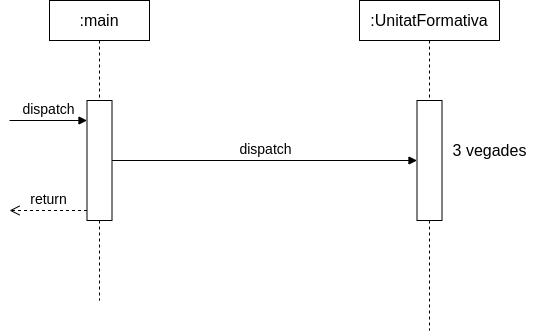

The diagram above was exported from draw.io. Its source (the exported page's mxGraphModel, read from the mxfile embedded in the PNG):
<mxGraphModel dx="1422" dy="796" grid="1" gridSize="10" guides="1" tooltips="1" connect="1" arrows="1" fold="1" page="1" pageScale="1" pageWidth="827" pageHeight="1169" math="0" shadow="0">
  <root>
    <mxCell id="0" />
    <mxCell id="1" parent="0" />
    <mxCell id="FPsatha_V_2bBOSJD8k--1" value="&lt;font style=&quot;font-size: 16px;&quot;&gt;:main&lt;/font&gt;" style="shape=umlLifeline;perimeter=lifelinePerimeter;whiteSpace=wrap;html=1;container=1;collapsible=0;recursiveResize=0;outlineConnect=0;" vertex="1" parent="1">
      <mxGeometry x="250" y="120" width="100" height="300" as="geometry" />
    </mxCell>
    <mxCell id="FPsatha_V_2bBOSJD8k--2" value="" style="html=1;points=[];perimeter=orthogonalPerimeter;" vertex="1" parent="FPsatha_V_2bBOSJD8k--1">
      <mxGeometry x="37.5" y="100" width="25" height="120" as="geometry" />
    </mxCell>
    <mxCell id="FPsatha_V_2bBOSJD8k--3" value="&lt;font style=&quot;font-size: 14px;&quot;&gt;dispatch&lt;/font&gt;" style="html=1;verticalAlign=bottom;endArrow=block;rounded=0;" edge="1" parent="1" target="FPsatha_V_2bBOSJD8k--2">
      <mxGeometry width="80" relative="1" as="geometry">
        <mxPoint x="210" y="240" as="sourcePoint" />
        <mxPoint x="290" y="240" as="targetPoint" />
      </mxGeometry>
    </mxCell>
    <mxCell id="FPsatha_V_2bBOSJD8k--4" value="&lt;font style=&quot;font-size: 14px;&quot;&gt;return&lt;/font&gt;" style="html=1;verticalAlign=bottom;endArrow=open;dashed=1;endSize=8;rounded=0;" edge="1" parent="1" source="FPsatha_V_2bBOSJD8k--2">
      <mxGeometry relative="1" as="geometry">
        <mxPoint x="290" y="330" as="sourcePoint" />
        <mxPoint x="210" y="330" as="targetPoint" />
      </mxGeometry>
    </mxCell>
    <mxCell id="FPsatha_V_2bBOSJD8k--6" value="&lt;font style=&quot;font-size: 16px;&quot;&gt;:UnitatFormativa&lt;/font&gt;" style="shape=umlLifeline;perimeter=lifelinePerimeter;whiteSpace=wrap;html=1;container=1;collapsible=0;recursiveResize=0;outlineConnect=0;" vertex="1" parent="1">
      <mxGeometry x="560" y="120" width="140" height="330" as="geometry" />
    </mxCell>
    <mxCell id="FPsatha_V_2bBOSJD8k--7" value="" style="html=1;points=[];perimeter=orthogonalPerimeter;" vertex="1" parent="FPsatha_V_2bBOSJD8k--6">
      <mxGeometry x="57.5" y="100" width="25" height="120" as="geometry" />
    </mxCell>
    <mxCell id="FPsatha_V_2bBOSJD8k--5" value="&lt;font style=&quot;font-size: 14px;&quot;&gt;dispatch&lt;/font&gt;" style="html=1;verticalAlign=bottom;endArrow=block;rounded=0;" edge="1" parent="1" source="FPsatha_V_2bBOSJD8k--2" target="FPsatha_V_2bBOSJD8k--7">
      <mxGeometry width="80" relative="1" as="geometry">
        <mxPoint x="312.5" y="279.5" as="sourcePoint" />
        <mxPoint x="600" y="280" as="targetPoint" />
      </mxGeometry>
    </mxCell>
    <mxCell id="FPsatha_V_2bBOSJD8k--9" value="&lt;font style=&quot;font-size: 16px;&quot;&gt;3 vegades&lt;/font&gt;" style="text;html=1;align=center;verticalAlign=middle;resizable=0;points=[];autosize=1;strokeColor=none;fillColor=none;" vertex="1" parent="1">
      <mxGeometry x="640" y="255" width="100" height="30" as="geometry" />
    </mxCell>
  </root>
</mxGraphModel>